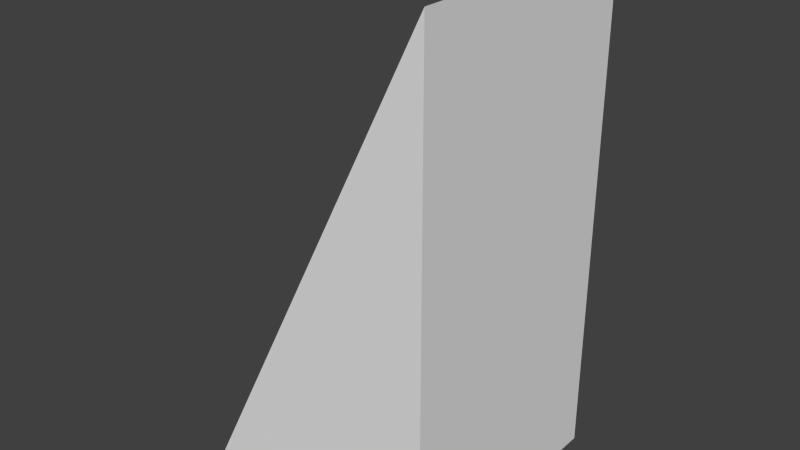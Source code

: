 # Source: rampOneOneR.blend  (saved by Blender 2.67.0; exported with 4.5.12 LTS)
import bpy
from mathutils import Matrix  # noqa: F401  (used for matrix-valued properties, if any)

bpy.ops.wm.read_factory_settings(use_empty=True)
scene = bpy.context.scene
scene.name = 'Scene'

# ---- collections
col_collection_1 = bpy.data.collections.new('Collection 1'); scene.collection.children.link(col_collection_1)

# ---- materials (node trees are filled in below, after node groups)
mat_material = bpy.data.materials.new('Material')
mat_material.alpha_threshold = 0.0
mat_material.use_transparent_shadow = False
mat_material.roughness = 0.5
mat_material.line_color = (0.0, 0.0, 0.0, 1.0)

# ---- material node trees

# ---- world
world_world = bpy.data.worlds.new('World'); scene.world = world_world
world_world.color = (0.05088, 0.05088, 0.05088)
world_world.use_sun_shadow = False
world_world.sun_shadow_jitter_overblur = 0.0
world_world.cycles.sampling_method = 'MANUAL'
world_world.cycles.sample_map_resolution = 256

# ---- meshes
me_ramponeoner = bpy.data.meshes.new('rampOneOneR')
me_ramponeoner.from_pydata([(0.5, 0.5, -1.0), (0.5, -0.5, -1.0), (-0.5, -0.5, -1.0), (-0.5, 0.5, -1.0), (0.5, 0.5, 1.0), (0.5, -0.5, 1.0)], [], [(0, 1, 2, 3), (0, 4, 5, 1), (4, 3, 2, 5), (4, 0, 3), (1, 5, 2)])
me_ramponeoner.materials.append(mat_material)
me_ramponeoner.use_remesh_preserve_volume = False
me_ramponeoner.use_remesh_preserve_attributes = False
me_ramponeoner.use_mirror_vertex_groups = False
me_ramponeoner.update()

# ---- objects
ob_ramponeoner = bpy.data.objects.new('rampOneOneR', me_ramponeoner)

# ---- transforms, parenting, visibility, modifiers, constraints
ob_ramponeoner.location = (0.0, 0.0, 0.0)
ob_ramponeoner.lock_rotations_4d = False
ob_ramponeoner.empty_display_type = 'ARROWS'
ob_ramponeoner.lineart.crease_threshold = 0.0

# ---- collection membership
col_collection_1.objects.link(ob_ramponeoner)

# ---- scene / render settings (as saved in the file)
scene.frame_start = 1; scene.frame_end = 250; scene.frame_set(1)
scene.render.engine = 'BLENDER_EEVEE_NEXT'
scene.render.image_settings.color_mode = 'RGB'
scene.render.image_settings.compression = 90
scene.render.resolution_percentage = 50
scene.render.dither_intensity = 0.0
scene.cycles.use_denoising = False
scene.cycles.samples = 10
scene.cycles.sampling_pattern = 'TABULATED_SOBOL'
scene.cycles.light_sampling_threshold = 0.0
scene.cycles.use_adaptive_sampling = False
scene.cycles.use_light_tree = False
scene.cycles.blur_glossy = 0.0
scene.cycles.volume_bounces = 1
scene.cycles.pixel_filter_type = 'GAUSSIAN'
scene.cycles.sample_clamp_indirect = 0.0
scene.view_settings.view_transform = 'Standard'
bpy.context.view_layer.update()

# ---- added for rendering (the .blend has no active camera and no usable light): camera, sun
cam_auto = bpy.data.cameras.new('AutoCamera')
cam_auto.lens = 50.0
cam_auto.sensor_width = 36.0
cam_auto.clip_end = 1000.0
ob_auto_camera = bpy.data.objects.new('AutoCamera', cam_auto)
scene.collection.objects.link(ob_auto_camera)
ob_auto_camera.location = (2.26633, -2.71959, 1.81306)
ob_auto_camera.rotation_euler = (1.09748, -7.21219e-08, 0.694738)
scene.camera = ob_auto_camera
light_auto_sun = bpy.data.lights.new('AutoSun', 'SUN')
light_auto_sun.energy = 3.0
light_auto_sun.angle = 0.0523599
ob_auto_sun = bpy.data.objects.new('AutoSun', light_auto_sun)
scene.collection.objects.link(ob_auto_sun)
ob_auto_sun.rotation_euler = (0.872665, 0.174533, 0.523599)
bpy.context.view_layer.update()
